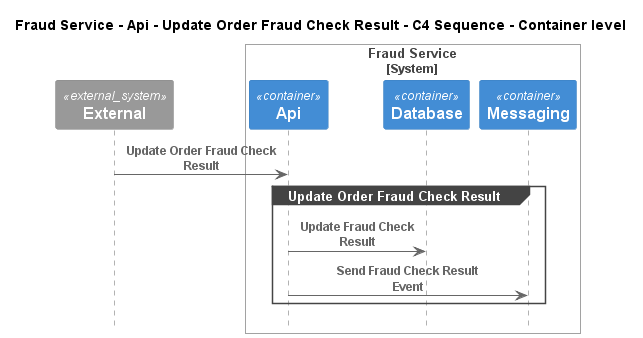

The diagram above was rendered by PlantUML. Its source (embedded in the PNG):
@startuml
!pragma layout smetana
!include ..\..\..\..\..\..\.c4s\C4_Sequence.puml

title Fraud Service - Api - Update Order Fraud Check Result - C4 Sequence - Container level

System_Ext(C4InterFlow.SoftwareSystems.ExternalSystem, "External", "")

System_Boundary(ECommercePlatform.SoftwareSystems.FraudService, "Fraud Service")
    Container(ECommercePlatform.SoftwareSystems.FraudService.Containers.Api, "Api", "", "")
    Container(ECommercePlatform.SoftwareSystems.FraudService.Containers.Database, "Database", "", "")
    Container(ECommercePlatform.SoftwareSystems.FraudService.Containers.Messaging, "Messaging", "", "")
Boundary_End()

Rel(C4InterFlow.SoftwareSystems.ExternalSystem, ECommercePlatform.SoftwareSystems.FraudService.Containers.Api, "Update Order Fraud Check Result")
group Update Order Fraud Check Result
Rel(ECommercePlatform.SoftwareSystems.FraudService.Containers.Api, ECommercePlatform.SoftwareSystems.FraudService.Containers.Database, "Update Fraud Check Result")
Rel(ECommercePlatform.SoftwareSystems.FraudService.Containers.Api, ECommercePlatform.SoftwareSystems.FraudService.Containers.Messaging, "Send Fraud Check Result Event")
end


@enduml